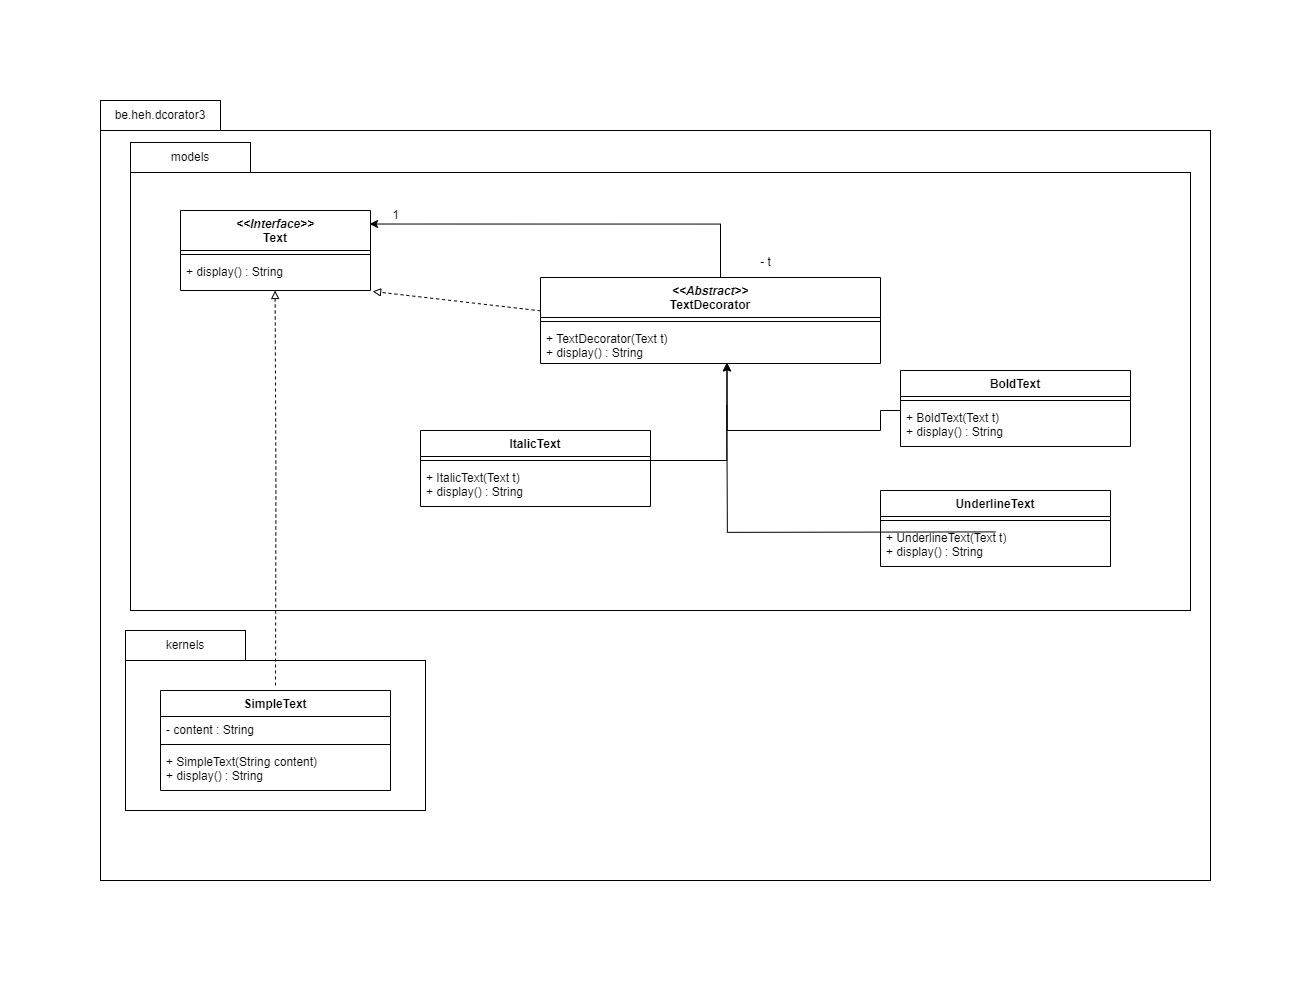

The diagram above was exported from draw.io. Its source (the exported page's mxGraphModel, read from the mxfile embedded in the PNG):
<mxGraphModel dx="1344" dy="920" grid="1" gridSize="10" guides="1" tooltips="1" connect="1" arrows="1" fold="1" page="1" pageScale="1" pageWidth="1654" pageHeight="2336" math="0" shadow="0">
  <root>
    <mxCell id="0" />
    <mxCell id="1" parent="0" />
    <mxCell id="yQCrLDWkrDtBBhix-piD-66" value="" style="rounded=0;whiteSpace=wrap;html=1;fillColor=none;" vertex="1" parent="1">
      <mxGeometry x="345" y="720" width="300" height="150" as="geometry" />
    </mxCell>
    <mxCell id="yQCrLDWkrDtBBhix-piD-37" value="" style="rounded=0;whiteSpace=wrap;html=1;fillColor=none;" vertex="1" parent="1">
      <mxGeometry x="320" y="190" width="1110" height="750" as="geometry" />
    </mxCell>
    <mxCell id="yQCrLDWkrDtBBhix-piD-38" value="" style="rounded=0;whiteSpace=wrap;html=1;fillColor=none;" vertex="1" parent="1">
      <mxGeometry x="350" y="232" width="1060" height="438" as="geometry" />
    </mxCell>
    <mxCell id="yQCrLDWkrDtBBhix-piD-39" value="&lt;i&gt;&amp;lt;&amp;lt;Interface&amp;gt;&amp;gt;&lt;/i&gt;&lt;br&gt;Text" style="swimlane;fontStyle=1;align=center;verticalAlign=top;childLayout=stackLayout;horizontal=1;startSize=40;horizontalStack=0;resizeParent=1;resizeParentMax=0;resizeLast=0;collapsible=1;marginBottom=0;whiteSpace=wrap;html=1;" vertex="1" parent="1">
      <mxGeometry x="400" y="270" width="190" height="80" as="geometry" />
    </mxCell>
    <mxCell id="yQCrLDWkrDtBBhix-piD-40" value="" style="line;strokeWidth=1;fillColor=none;align=left;verticalAlign=middle;spacingTop=-1;spacingLeft=3;spacingRight=3;rotatable=0;labelPosition=right;points=[];portConstraint=eastwest;strokeColor=inherit;" vertex="1" parent="yQCrLDWkrDtBBhix-piD-39">
      <mxGeometry y="40" width="190" height="8" as="geometry" />
    </mxCell>
    <mxCell id="yQCrLDWkrDtBBhix-piD-41" value="+ display() : String" style="text;strokeColor=none;fillColor=none;align=left;verticalAlign=top;spacingLeft=4;spacingRight=4;overflow=hidden;rotatable=0;points=[[0,0.5],[1,0.5]];portConstraint=eastwest;whiteSpace=wrap;html=1;" vertex="1" parent="yQCrLDWkrDtBBhix-piD-39">
      <mxGeometry y="48" width="190" height="32" as="geometry" />
    </mxCell>
    <mxCell id="yQCrLDWkrDtBBhix-piD-46" value="be.heh.dcorator3" style="rounded=0;whiteSpace=wrap;html=1;fillColor=none;" vertex="1" parent="1">
      <mxGeometry x="320" y="160" width="120" height="30" as="geometry" />
    </mxCell>
    <mxCell id="yQCrLDWkrDtBBhix-piD-47" style="edgeStyle=orthogonalEdgeStyle;rounded=0;orthogonalLoop=1;jettySize=auto;html=1;entryX=0.498;entryY=1;entryDx=0;entryDy=0;entryPerimeter=0;dashed=1;endArrow=block;endFill=0;" edge="1" parent="1" target="yQCrLDWkrDtBBhix-piD-41">
      <mxGeometry relative="1" as="geometry">
        <mxPoint x="495" y="745" as="sourcePoint" />
      </mxGeometry>
    </mxCell>
    <mxCell id="yQCrLDWkrDtBBhix-piD-52" value="- t" style="text;html=1;align=center;verticalAlign=middle;resizable=0;points=[];autosize=1;strokeColor=none;fillColor=none;" vertex="1" parent="1">
      <mxGeometry x="970" y="307" width="30" height="30" as="geometry" />
    </mxCell>
    <mxCell id="yQCrLDWkrDtBBhix-piD-53" value="1" style="text;html=1;align=center;verticalAlign=middle;resizable=0;points=[];autosize=1;strokeColor=none;fillColor=none;" vertex="1" parent="1">
      <mxGeometry x="600" y="260" width="30" height="30" as="geometry" />
    </mxCell>
    <mxCell id="yQCrLDWkrDtBBhix-piD-65" style="edgeStyle=none;rounded=0;orthogonalLoop=1;jettySize=auto;html=1;entryX=1.011;entryY=1.028;entryDx=0;entryDy=0;entryPerimeter=0;dashed=1;endArrow=block;endFill=0;" edge="1" parent="1" target="yQCrLDWkrDtBBhix-piD-41">
      <mxGeometry relative="1" as="geometry">
        <mxPoint x="760" y="370.3270693379893" as="sourcePoint" />
      </mxGeometry>
    </mxCell>
    <mxCell id="yQCrLDWkrDtBBhix-piD-67" value="kernels" style="rounded=0;whiteSpace=wrap;html=1;fillColor=none;" vertex="1" parent="1">
      <mxGeometry x="345" y="690" width="120" height="30" as="geometry" />
    </mxCell>
    <mxCell id="yQCrLDWkrDtBBhix-piD-68" value="models" style="rounded=0;whiteSpace=wrap;html=1;fillColor=none;" vertex="1" parent="1">
      <mxGeometry x="350" y="202" width="120" height="30" as="geometry" />
    </mxCell>
    <mxCell id="yQCrLDWkrDtBBhix-piD-69" style="edgeStyle=orthogonalEdgeStyle;rounded=0;orthogonalLoop=1;jettySize=auto;html=1;entryX=0.995;entryY=0.169;entryDx=0;entryDy=0;entryPerimeter=0;" edge="1" parent="1" target="yQCrLDWkrDtBBhix-piD-39">
      <mxGeometry relative="1" as="geometry">
        <Array as="points">
          <mxPoint x="940" y="284" />
        </Array>
        <mxPoint x="940" y="337" as="sourcePoint" />
      </mxGeometry>
    </mxCell>
    <mxCell id="yQCrLDWkrDtBBhix-piD-71" value="&lt;div&gt;&lt;i&gt;&amp;lt;&amp;lt;Abstract&amp;gt;&amp;gt;&lt;/i&gt;&lt;/div&gt;TextDecorator" style="swimlane;fontStyle=1;align=center;verticalAlign=top;childLayout=stackLayout;horizontal=1;startSize=40;horizontalStack=0;resizeParent=1;resizeParentMax=0;resizeLast=0;collapsible=1;marginBottom=0;whiteSpace=wrap;html=1;" vertex="1" parent="1">
      <mxGeometry x="760" y="337" width="340" height="86" as="geometry" />
    </mxCell>
    <mxCell id="yQCrLDWkrDtBBhix-piD-73" value="" style="line;strokeWidth=1;fillColor=none;align=left;verticalAlign=middle;spacingTop=-1;spacingLeft=3;spacingRight=3;rotatable=0;labelPosition=right;points=[];portConstraint=eastwest;strokeColor=inherit;" vertex="1" parent="yQCrLDWkrDtBBhix-piD-71">
      <mxGeometry y="40" width="340" height="8" as="geometry" />
    </mxCell>
    <mxCell id="yQCrLDWkrDtBBhix-piD-74" value="&lt;div&gt;+ TextDecorator(Text t)&lt;/div&gt;+ display() : String" style="text;strokeColor=none;fillColor=none;align=left;verticalAlign=top;spacingLeft=4;spacingRight=4;overflow=hidden;rotatable=0;points=[[0,0.5],[1,0.5]];portConstraint=eastwest;whiteSpace=wrap;html=1;" vertex="1" parent="yQCrLDWkrDtBBhix-piD-71">
      <mxGeometry y="48" width="340" height="38" as="geometry" />
    </mxCell>
    <mxCell id="yQCrLDWkrDtBBhix-piD-84" value="ItalicText" style="swimlane;fontStyle=1;align=center;verticalAlign=top;childLayout=stackLayout;horizontal=1;startSize=26;horizontalStack=0;resizeParent=1;resizeParentMax=0;resizeLast=0;collapsible=1;marginBottom=0;whiteSpace=wrap;html=1;" vertex="1" parent="1">
      <mxGeometry x="640" y="490" width="230" height="76" as="geometry" />
    </mxCell>
    <mxCell id="yQCrLDWkrDtBBhix-piD-86" value="" style="line;strokeWidth=1;fillColor=none;align=left;verticalAlign=middle;spacingTop=-1;spacingLeft=3;spacingRight=3;rotatable=0;labelPosition=right;points=[];portConstraint=eastwest;strokeColor=inherit;" vertex="1" parent="yQCrLDWkrDtBBhix-piD-84">
      <mxGeometry y="26" width="230" height="8" as="geometry" />
    </mxCell>
    <mxCell id="yQCrLDWkrDtBBhix-piD-87" value="+ ItalicText(Text t)&lt;div&gt;+ display() : String&lt;/div&gt;" style="text;strokeColor=none;fillColor=none;align=left;verticalAlign=top;spacingLeft=4;spacingRight=4;overflow=hidden;rotatable=0;points=[[0,0.5],[1,0.5]];portConstraint=eastwest;whiteSpace=wrap;html=1;" vertex="1" parent="yQCrLDWkrDtBBhix-piD-84">
      <mxGeometry y="34" width="230" height="42" as="geometry" />
    </mxCell>
    <mxCell id="yQCrLDWkrDtBBhix-piD-88" value="BoldText" style="swimlane;fontStyle=1;align=center;verticalAlign=top;childLayout=stackLayout;horizontal=1;startSize=26;horizontalStack=0;resizeParent=1;resizeParentMax=0;resizeLast=0;collapsible=1;marginBottom=0;whiteSpace=wrap;html=1;" vertex="1" parent="1">
      <mxGeometry x="1120" y="430" width="230" height="76" as="geometry" />
    </mxCell>
    <mxCell id="yQCrLDWkrDtBBhix-piD-90" value="" style="line;strokeWidth=1;fillColor=none;align=left;verticalAlign=middle;spacingTop=-1;spacingLeft=3;spacingRight=3;rotatable=0;labelPosition=right;points=[];portConstraint=eastwest;strokeColor=inherit;" vertex="1" parent="yQCrLDWkrDtBBhix-piD-88">
      <mxGeometry y="26" width="230" height="8" as="geometry" />
    </mxCell>
    <mxCell id="yQCrLDWkrDtBBhix-piD-91" value="+ BoldText(Text t)&lt;div&gt;+ display() : String&lt;/div&gt;" style="text;strokeColor=none;fillColor=none;align=left;verticalAlign=top;spacingLeft=4;spacingRight=4;overflow=hidden;rotatable=0;points=[[0,0.5],[1,0.5]];portConstraint=eastwest;whiteSpace=wrap;html=1;" vertex="1" parent="yQCrLDWkrDtBBhix-piD-88">
      <mxGeometry y="34" width="230" height="42" as="geometry" />
    </mxCell>
    <mxCell id="yQCrLDWkrDtBBhix-piD-92" value="UnderlineText" style="swimlane;fontStyle=1;align=center;verticalAlign=top;childLayout=stackLayout;horizontal=1;startSize=26;horizontalStack=0;resizeParent=1;resizeParentMax=0;resizeLast=0;collapsible=1;marginBottom=0;whiteSpace=wrap;html=1;" vertex="1" parent="1">
      <mxGeometry x="1100" y="550" width="230" height="76" as="geometry" />
    </mxCell>
    <mxCell id="yQCrLDWkrDtBBhix-piD-94" value="" style="line;strokeWidth=1;fillColor=none;align=left;verticalAlign=middle;spacingTop=-1;spacingLeft=3;spacingRight=3;rotatable=0;labelPosition=right;points=[];portConstraint=eastwest;strokeColor=inherit;" vertex="1" parent="yQCrLDWkrDtBBhix-piD-92">
      <mxGeometry y="26" width="230" height="8" as="geometry" />
    </mxCell>
    <mxCell id="yQCrLDWkrDtBBhix-piD-95" value="+ UnderlineText(Text t)&lt;div&gt;+ display() : String&lt;/div&gt;" style="text;strokeColor=none;fillColor=none;align=left;verticalAlign=top;spacingLeft=4;spacingRight=4;overflow=hidden;rotatable=0;points=[[0,0.5],[1,0.5]];portConstraint=eastwest;whiteSpace=wrap;html=1;" vertex="1" parent="yQCrLDWkrDtBBhix-piD-92">
      <mxGeometry y="34" width="230" height="42" as="geometry" />
    </mxCell>
    <mxCell id="yQCrLDWkrDtBBhix-piD-97" value="SimpleText" style="swimlane;fontStyle=1;align=center;verticalAlign=top;childLayout=stackLayout;horizontal=1;startSize=26;horizontalStack=0;resizeParent=1;resizeParentMax=0;resizeLast=0;collapsible=1;marginBottom=0;whiteSpace=wrap;html=1;" vertex="1" parent="1">
      <mxGeometry x="380" y="750" width="230" height="100" as="geometry" />
    </mxCell>
    <mxCell id="yQCrLDWkrDtBBhix-piD-98" value="- content : String" style="text;strokeColor=none;fillColor=none;align=left;verticalAlign=top;spacingLeft=4;spacingRight=4;overflow=hidden;rotatable=0;points=[[0,0.5],[1,0.5]];portConstraint=eastwest;whiteSpace=wrap;html=1;" vertex="1" parent="yQCrLDWkrDtBBhix-piD-97">
      <mxGeometry y="26" width="230" height="24" as="geometry" />
    </mxCell>
    <mxCell id="yQCrLDWkrDtBBhix-piD-99" value="" style="line;strokeWidth=1;fillColor=none;align=left;verticalAlign=middle;spacingTop=-1;spacingLeft=3;spacingRight=3;rotatable=0;labelPosition=right;points=[];portConstraint=eastwest;strokeColor=inherit;" vertex="1" parent="yQCrLDWkrDtBBhix-piD-97">
      <mxGeometry y="50" width="230" height="8" as="geometry" />
    </mxCell>
    <mxCell id="yQCrLDWkrDtBBhix-piD-100" value="+ SimpleText(String content)&lt;div&gt;+ display() : String&lt;/div&gt;" style="text;strokeColor=none;fillColor=none;align=left;verticalAlign=top;spacingLeft=4;spacingRight=4;overflow=hidden;rotatable=0;points=[[0,0.5],[1,0.5]];portConstraint=eastwest;whiteSpace=wrap;html=1;" vertex="1" parent="yQCrLDWkrDtBBhix-piD-97">
      <mxGeometry y="58" width="230" height="42" as="geometry" />
    </mxCell>
    <mxCell id="yQCrLDWkrDtBBhix-piD-101" style="edgeStyle=orthogonalEdgeStyle;rounded=0;orthogonalLoop=1;jettySize=auto;html=1;entryX=0.548;entryY=0.979;entryDx=0;entryDy=0;entryPerimeter=0;" edge="1" parent="1" source="yQCrLDWkrDtBBhix-piD-84" target="yQCrLDWkrDtBBhix-piD-74">
      <mxGeometry relative="1" as="geometry">
        <Array as="points">
          <mxPoint x="946" y="520" />
        </Array>
      </mxGeometry>
    </mxCell>
    <mxCell id="yQCrLDWkrDtBBhix-piD-103" style="edgeStyle=orthogonalEdgeStyle;rounded=0;orthogonalLoop=1;jettySize=auto;html=1;entryX=0.549;entryY=0.988;entryDx=0;entryDy=0;entryPerimeter=0;" edge="1" parent="1" source="yQCrLDWkrDtBBhix-piD-88" target="yQCrLDWkrDtBBhix-piD-74">
      <mxGeometry relative="1" as="geometry">
        <Array as="points">
          <mxPoint x="1100" y="470" />
          <mxPoint x="1100" y="490" />
          <mxPoint x="947" y="490" />
        </Array>
      </mxGeometry>
    </mxCell>
    <mxCell id="yQCrLDWkrDtBBhix-piD-104" style="edgeStyle=orthogonalEdgeStyle;rounded=0;orthogonalLoop=1;jettySize=auto;html=1;entryX=0.548;entryY=1.006;entryDx=0;entryDy=0;entryPerimeter=0;endArrow=none;startFill=0;" edge="1" parent="1">
      <mxGeometry relative="1" as="geometry">
        <mxPoint x="1215.0000000000002" y="591.39" as="sourcePoint" />
        <mxPoint x="946.3199999999999" y="464.61799999999994" as="targetPoint" />
      </mxGeometry>
    </mxCell>
  </root>
</mxGraphModel>